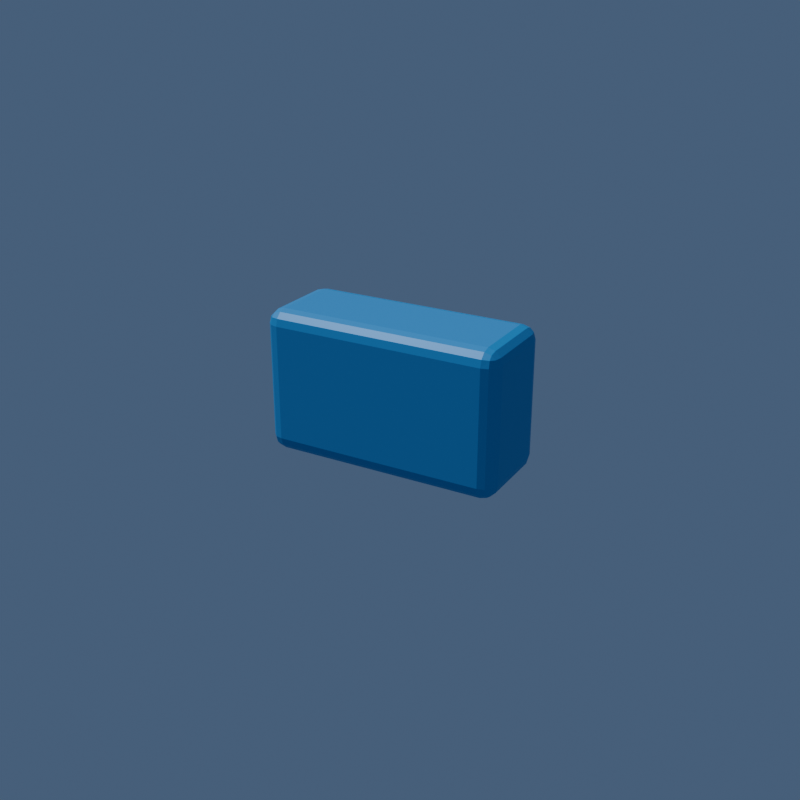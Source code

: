 # Source: best_candidate.blend  (saved by Blender 5.0.119; exported with 4.5.12 LTS)
import bpy
from mathutils import Matrix  # noqa: F401  (used for matrix-valued properties, if any)

bpy.ops.wm.read_factory_settings(use_empty=True)
scene = bpy.context.scene
scene.name = 'Scene'

# ---- collections
col_collection = bpy.data.collections.new('Collection'); scene.collection.children.link(col_collection)
col_cbm_generated = bpy.data.collections.new('CBM_Generated'); scene.collection.children.link(col_cbm_generated)

# ---- materials (node trees are filled in below, after node groups)
mat_mat_product_blue = bpy.data.materials.new('mat.product.blue')
mat_mat_product_blue.diffuse_color = (0.08, 0.34, 0.68, 1.0)

# ---- material node trees
mat_mat_product_blue.use_nodes = True; mat_mat_product_blue.node_tree.nodes.clear()
_N = mat_mat_product_blue.node_tree.nodes; _L = mat_mat_product_blue.node_tree.links
n0 = _N.new('ShaderNodeOutputMaterial'); n0.name = 'Material Output'; n0.location = (0, 0)
n1 = _N.new('ShaderNodeBsdfPrincipled'); n1.name = 'Principled BSDF'; n1.location = (0, 0)
n1.inputs[0].default_value = (0.08, 0.34, 0.68, 1.0)
n1.inputs[1].default_value = 0.05
n1.inputs[2].default_value = 0.45
_L.new(n1.outputs[0], n0.inputs[0])
n0.is_active_output = True

# ---- world
world_world = bpy.data.worlds.new('World'); scene.world = world_world
world_world.use_nodes = True; world_world.node_tree.nodes.clear()
_N = world_world.node_tree.nodes; _L = world_world.node_tree.links
n0 = _N.new('ShaderNodeOutputWorld'); n0.name = 'World Output'; n0.location = (200, 100)
n1 = _N.new('ShaderNodeBackground'); n1.name = 'Background'; n1.location = (-200, 100)
n1.inputs[0].default_value = (0.15, 0.22, 0.35, 1.0)
n1.inputs[1].default_value = 0.55
_L.new(n1.outputs[0], n0.inputs[0])
n0.is_active_output = True
world_world.color = (0.05088, 0.05088, 0.05088)
world_world.sun_shadow_jitter_overblur = 0.0

# ---- cameras
cam_cbm_comparisoncamera = bpy.data.cameras.new('CBM_ComparisonCamera')
cam_cbm_comparisoncamera.ortho_scale = 3.4

# ---- lights
light_cbm_key = bpy.data.lights.new('CBM_Key', 'AREA')
light_cbm_key.energy = 1700.0
light_cbm_key.shape = 'DISK'
light_cbm_key.size = 18.0
light_cbm_sun = bpy.data.lights.new('CBM_Sun', 'SUN')
light_cbm_sun.energy = 2.0

# ---- meshes
me_cube = bpy.data.meshes.new('Cube')
me_cube.from_pydata([(-1.0, -0.4, -0.6), (-1.0, -0.4, 0.6), (-1.0, 0.4, -0.6), (-1.0, 0.4, 0.6), (1.0, -0.4, -0.6), (1.0, -0.4, 0.6), (1.0, 0.4, -0.6), (1.0, 0.4, 0.6)], [], [(0, 1, 3, 2), (2, 3, 7, 6), (6, 7, 5, 4), (4, 5, 1, 0), (2, 6, 4, 0), (7, 3, 1, 5)])
_uv = me_cube.uv_layers.new(name='UVMap')
_uv.uv.foreach_set('vector', [0.375, 0.0, 0.625, 0.0, 0.625, 0.25, 0.375, 0.25, 0.375, 0.25, 0.625, 0.25, 0.625, 0.5, 0.375, 0.5, 0.375, 0.5, 0.625, 0.5, 0.625, 0.75, 0.375, 0.75, 0.375, 0.75, 0.625, 0.75, 0.625, 1.0, 0.375, 1.0, 0.125, 0.5, 0.375, 0.5, 0.375, 0.75, 0.125, 0.75, 0.625, 0.5, 0.875, 0.5, 0.875, 0.75, 0.625, 0.75])
me_cube.materials.append(mat_mat_product_blue)
me_cube.update()

# ---- objects
ob_cbm_comparisoncamera = bpy.data.objects.new('CBM_ComparisonCamera', cam_cbm_comparisoncamera)
ob_cbm_key = bpy.data.objects.new('CBM_Key', light_cbm_key)
ob_cbm_sun = bpy.data.objects.new('CBM_Sun', light_cbm_sun)
ob_product_body = bpy.data.objects.new('product.body', me_cube)

# ---- transforms, parenting, visibility, modifiers, constraints
ob_cbm_comparisoncamera.location = (4.0, -7.0, 4.0)
ob_cbm_comparisoncamera.rotation_euler = (1.161, -9.832e-09, 0.5191)
ob_cbm_key.location = (35.0, -40.0, 55.0)
ob_cbm_key.rotation_euler = (0.7683, 9.311e-09, 0.7188)
ob_cbm_sun.location = (0.0, 0.0, 0.0)
ob_cbm_sun.rotation_euler = (0.4363, -0.3491, -0.6109)
ob_product_body.location = (0.0, 0.0, 0.6)
_m = ob_product_body.modifiers.new('CBM_Bevel', 'BEVEL')
_m.width = 0.12
_m.width_pct = 0.12
_m.segments = 3

# ---- collection membership
scene.collection.objects.link(ob_cbm_comparisoncamera)
scene.collection.objects.link(ob_cbm_key)
scene.collection.objects.link(ob_cbm_sun)
col_cbm_generated.objects.link(ob_product_body)

# ---- scene / render settings (as saved in the file)
scene.camera = ob_cbm_comparisoncamera
scene.frame_start = 1; scene.frame_end = 250; scene.frame_set(1)
scene.render.engine = 'BLENDER_EEVEE_NEXT'
scene.render.resolution_x = 256
scene.render.resolution_y = 256
scene.render.bake_bias = 0.0
scene.render.bake_samples = 0
scene.cycles.sampling_pattern = 'TABULATED_SOBOL'
scene.eevee.use_volume_custom_range = False
scene.view_settings.look = 'AgX - Medium High Contrast'
bpy.context.view_layer.update()
